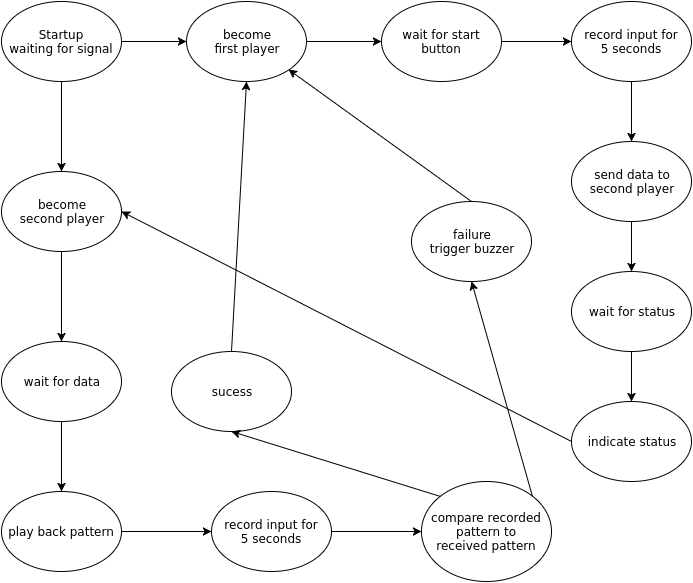

The diagram above was exported from draw.io. Its source (the exported page's mxGraphModel, read from the mxfile embedded in the PNG):
<mxGraphModel dx="1430" dy="721" grid="1" gridSize="10" guides="1" tooltips="1" connect="1" arrows="1" fold="1" page="1" pageScale="1" pageWidth="850" pageHeight="1100" background="#ffffff" math="0" shadow="0">
  <root>
    <mxCell id="0" />
    <mxCell id="1" parent="0" />
    <mxCell id="2" value="Startup&lt;br&gt;waiting for signal" style="ellipse;whiteSpace=wrap;html=1;" vertex="1" parent="1">
      <mxGeometry x="180" y="100" width="120" height="80" as="geometry" />
    </mxCell>
    <mxCell id="3" value="become&lt;div&gt;first player&lt;/div&gt;" style="ellipse;whiteSpace=wrap;html=1;" vertex="1" parent="1">
      <mxGeometry x="365" y="100" width="120" height="80" as="geometry" />
    </mxCell>
    <mxCell id="4" value="" style="endArrow=classic;html=1;entryX=0;entryY=0.5;exitX=1;exitY=0.5;" edge="1" parent="1" source="2" target="3">
      <mxGeometry width="50" height="50" relative="1" as="geometry">
        <mxPoint x="180" y="250" as="sourcePoint" />
        <mxPoint x="230" y="200" as="targetPoint" />
      </mxGeometry>
    </mxCell>
    <mxCell id="8" value="" style="edgeStyle=orthogonalEdgeStyle;rounded=0;html=1;jettySize=auto;orthogonalLoop=1;" edge="1" parent="1" source="5" target="7">
      <mxGeometry relative="1" as="geometry" />
    </mxCell>
    <mxCell id="5" value="become&lt;div&gt;second player&lt;/div&gt;" style="ellipse;whiteSpace=wrap;html=1;" vertex="1" parent="1">
      <mxGeometry x="180" y="270" width="120" height="80" as="geometry" />
    </mxCell>
    <mxCell id="7" value="wait for data" style="ellipse;whiteSpace=wrap;html=1;" vertex="1" parent="1">
      <mxGeometry x="180" y="440" width="120" height="80" as="geometry" />
    </mxCell>
    <mxCell id="6" value="" style="endArrow=classic;html=1;exitX=0.5;exitY=1;entryX=0.5;entryY=0;" edge="1" parent="1" source="2" target="5">
      <mxGeometry width="50" height="50" relative="1" as="geometry">
        <mxPoint x="180" y="420" as="sourcePoint" />
        <mxPoint x="240" y="250" as="targetPoint" />
      </mxGeometry>
    </mxCell>
    <mxCell id="9" value="play back pattern" style="ellipse;whiteSpace=wrap;html=1;" vertex="1" parent="1">
      <mxGeometry x="180" y="590" width="120" height="80" as="geometry" />
    </mxCell>
    <mxCell id="10" value="" style="endArrow=classic;html=1;exitX=0.5;exitY=1;entryX=0.5;entryY=0;" edge="1" parent="1" source="7" target="9">
      <mxGeometry width="50" height="50" relative="1" as="geometry">
        <mxPoint x="180" y="740" as="sourcePoint" />
        <mxPoint x="230" y="690" as="targetPoint" />
      </mxGeometry>
    </mxCell>
    <mxCell id="11" value="record input for&lt;div&gt;5 seconds&lt;/div&gt;" style="ellipse;whiteSpace=wrap;html=1;" vertex="1" parent="1">
      <mxGeometry x="390" y="590" width="120" height="80" as="geometry" />
    </mxCell>
    <mxCell id="12" value="" style="endArrow=classic;html=1;exitX=1;exitY=0.5;entryX=0;entryY=0.5;" edge="1" parent="1" source="9" target="11">
      <mxGeometry width="50" height="50" relative="1" as="geometry">
        <mxPoint x="180" y="740" as="sourcePoint" />
        <mxPoint x="230" y="690" as="targetPoint" />
      </mxGeometry>
    </mxCell>
    <mxCell id="13" value="compare recorded&lt;div&gt;pattern to&lt;/div&gt;&lt;div&gt;received pattern&lt;/div&gt;" style="ellipse;whiteSpace=wrap;html=1;" vertex="1" parent="1">
      <mxGeometry x="600" y="580" width="130" height="100" as="geometry" />
    </mxCell>
    <mxCell id="14" value="" style="endArrow=classic;html=1;entryX=0;entryY=0.5;exitX=1;exitY=0.5;" edge="1" parent="1" source="11" target="13">
      <mxGeometry width="50" height="50" relative="1" as="geometry">
        <mxPoint x="180" y="750" as="sourcePoint" />
        <mxPoint x="230" y="700" as="targetPoint" />
      </mxGeometry>
    </mxCell>
    <mxCell id="15" value="wait for start&lt;div&gt;button&lt;/div&gt;" style="ellipse;whiteSpace=wrap;html=1;" vertex="1" parent="1">
      <mxGeometry x="560" y="100" width="120" height="80" as="geometry" />
    </mxCell>
    <mxCell id="16" value="" style="endArrow=classic;html=1;entryX=0;entryY=0.5;exitX=1;exitY=0.5;" edge="1" parent="1" source="3" target="15">
      <mxGeometry width="50" height="50" relative="1" as="geometry">
        <mxPoint x="180" y="750" as="sourcePoint" />
        <mxPoint x="230" y="700" as="targetPoint" />
      </mxGeometry>
    </mxCell>
    <mxCell id="17" value="record input for&lt;div&gt;5 seconds&lt;/div&gt;" style="ellipse;whiteSpace=wrap;html=1;" vertex="1" parent="1">
      <mxGeometry x="750" y="100" width="120" height="80" as="geometry" />
    </mxCell>
    <mxCell id="18" value="" style="endArrow=classic;html=1;exitX=1;exitY=0.5;entryX=0;entryY=0.5;" edge="1" parent="1" source="15" target="17">
      <mxGeometry width="50" height="50" relative="1" as="geometry">
        <mxPoint x="800" y="295" as="sourcePoint" />
        <mxPoint x="850" y="245" as="targetPoint" />
      </mxGeometry>
    </mxCell>
    <mxCell id="19" value="send data to&lt;div&gt;second player&lt;/div&gt;" style="ellipse;whiteSpace=wrap;html=1;" vertex="1" parent="1">
      <mxGeometry x="750" y="240" width="120" height="80" as="geometry" />
    </mxCell>
    <mxCell id="20" value="" style="endArrow=classic;html=1;entryX=0.5;entryY=0;exitX=0.5;exitY=1;" edge="1" parent="1" source="17" target="19">
      <mxGeometry width="50" height="50" relative="1" as="geometry">
        <mxPoint x="810" y="190" as="sourcePoint" />
        <mxPoint x="230" y="700" as="targetPoint" />
      </mxGeometry>
    </mxCell>
    <mxCell id="21" value="wait for status" style="ellipse;whiteSpace=wrap;html=1;" vertex="1" parent="1">
      <mxGeometry x="750" y="370" width="120" height="80" as="geometry" />
    </mxCell>
    <mxCell id="22" value="" style="endArrow=classic;html=1;entryX=0.5;entryY=0;exitX=0.5;exitY=1;" edge="1" parent="1" source="19" target="21">
      <mxGeometry width="50" height="50" relative="1" as="geometry">
        <mxPoint x="180" y="750" as="sourcePoint" />
        <mxPoint x="230" y="700" as="targetPoint" />
      </mxGeometry>
    </mxCell>
    <mxCell id="23" value="indicate status" style="ellipse;whiteSpace=wrap;html=1;" vertex="1" parent="1">
      <mxGeometry x="750" y="500" width="120" height="80" as="geometry" />
    </mxCell>
    <mxCell id="24" value="" style="endArrow=classic;html=1;entryX=0.5;entryY=0;exitX=0.5;exitY=1;" edge="1" parent="1" source="21" target="23">
      <mxGeometry width="50" height="50" relative="1" as="geometry">
        <mxPoint x="180" y="750" as="sourcePoint" />
        <mxPoint x="230" y="700" as="targetPoint" />
      </mxGeometry>
    </mxCell>
    <mxCell id="25" value="" style="endArrow=classic;html=1;exitX=0;exitY=0.5;entryX=1;entryY=0.5;" edge="1" parent="1" source="23" target="5">
      <mxGeometry width="50" height="50" relative="1" as="geometry">
        <mxPoint x="180" y="750" as="sourcePoint" />
        <mxPoint x="230" y="700" as="targetPoint" />
      </mxGeometry>
    </mxCell>
    <mxCell id="26" value="sucess" style="ellipse;whiteSpace=wrap;html=1;" vertex="1" parent="1">
      <mxGeometry x="350" y="450" width="120" height="80" as="geometry" />
    </mxCell>
    <mxCell id="27" value="failure&lt;div&gt;trigger buzzer&lt;/div&gt;" style="ellipse;whiteSpace=wrap;html=1;" vertex="1" parent="1">
      <mxGeometry x="590" y="300" width="120" height="80" as="geometry" />
    </mxCell>
    <mxCell id="28" value="" style="endArrow=classic;html=1;entryX=0.5;entryY=1;exitX=0;exitY=0;" edge="1" parent="1" source="13" target="26">
      <mxGeometry width="50" height="50" relative="1" as="geometry">
        <mxPoint x="180" y="750" as="sourcePoint" />
        <mxPoint x="230" y="700" as="targetPoint" />
      </mxGeometry>
    </mxCell>
    <mxCell id="29" value="" style="endArrow=classic;html=1;exitX=0.5;exitY=0;entryX=0.5;entryY=1;" edge="1" parent="1" source="26" target="3">
      <mxGeometry width="50" height="50" relative="1" as="geometry">
        <mxPoint x="180" y="750" as="sourcePoint" />
        <mxPoint x="370" y="200" as="targetPoint" />
      </mxGeometry>
    </mxCell>
    <mxCell id="30" value="" style="endArrow=classic;html=1;exitX=1;exitY=0;entryX=0.5;entryY=1;" edge="1" parent="1" source="13" target="27">
      <mxGeometry width="50" height="50" relative="1" as="geometry">
        <mxPoint x="180" y="750" as="sourcePoint" />
        <mxPoint x="230" y="700" as="targetPoint" />
      </mxGeometry>
    </mxCell>
    <mxCell id="31" value="" style="endArrow=classic;html=1;entryX=1;entryY=1;exitX=0.5;exitY=0;" edge="1" parent="1" source="27" target="3">
      <mxGeometry width="50" height="50" relative="1" as="geometry">
        <mxPoint x="180" y="750" as="sourcePoint" />
        <mxPoint x="230" y="700" as="targetPoint" />
      </mxGeometry>
    </mxCell>
  </root>
</mxGraphModel>